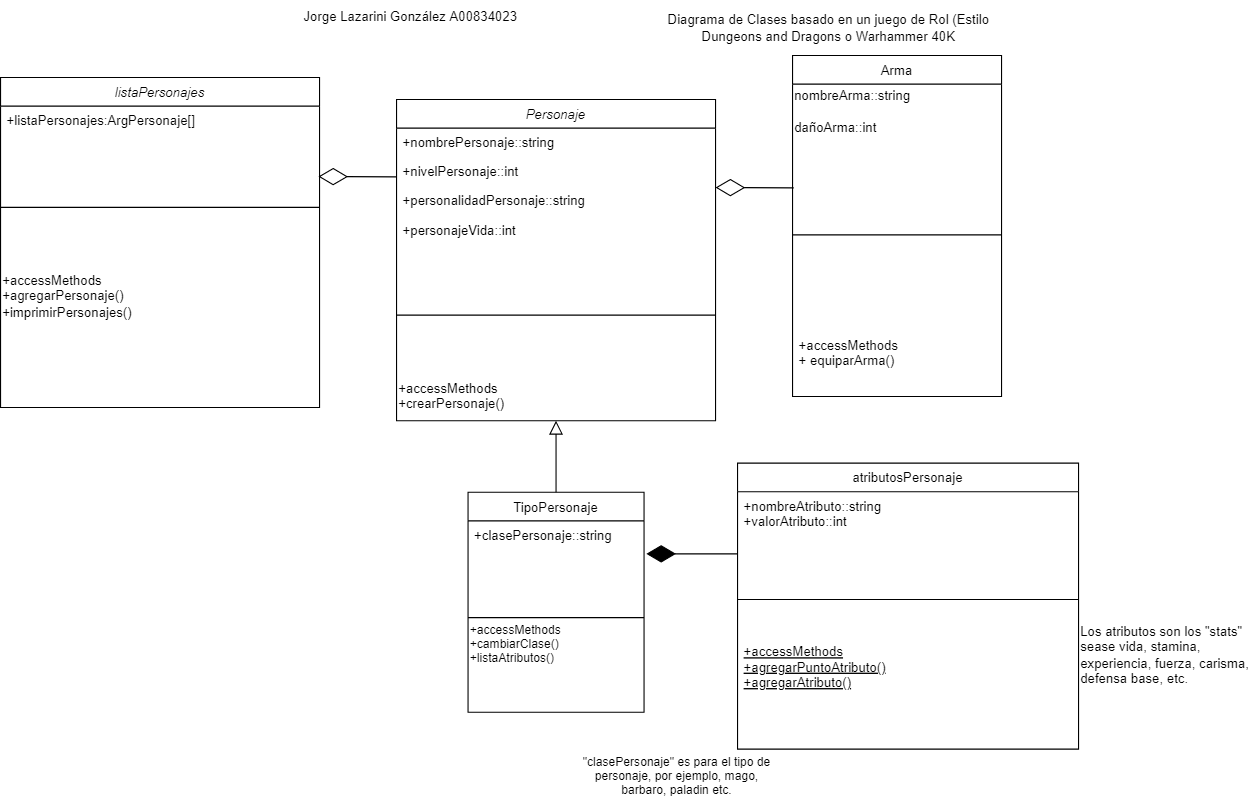

The diagram above was exported from draw.io. Its source (the exported page's mxGraphModel, read from the mxfile embedded in the PNG):
<mxGraphModel dx="2415" dy="1288" grid="1" gridSize="10" guides="1" tooltips="1" connect="1" arrows="1" fold="1" page="1" pageScale="1" pageWidth="827" pageHeight="1169" math="0" shadow="0">
  <root>
    <mxCell id="WIyWlLk6GJQsqaUBKTNV-0" />
    <mxCell id="WIyWlLk6GJQsqaUBKTNV-1" parent="WIyWlLk6GJQsqaUBKTNV-0" />
    <mxCell id="zkfFHV4jXpPFQw0GAbJ--0" value="Personaje" style="swimlane;fontStyle=2;align=center;verticalAlign=top;childLayout=stackLayout;horizontal=1;startSize=26;horizontalStack=0;resizeParent=1;resizeLast=0;collapsible=1;marginBottom=0;rounded=0;shadow=0;strokeWidth=1;" parent="WIyWlLk6GJQsqaUBKTNV-1" vertex="1">
      <mxGeometry x="650" y="250" width="290" height="292" as="geometry">
        <mxRectangle x="230" y="140" width="160" height="26" as="alternateBounds" />
      </mxGeometry>
    </mxCell>
    <mxCell id="zkfFHV4jXpPFQw0GAbJ--1" value="+nombrePersonaje::string" style="text;align=left;verticalAlign=top;spacingLeft=4;spacingRight=4;overflow=hidden;rotatable=0;points=[[0,0.5],[1,0.5]];portConstraint=eastwest;" parent="zkfFHV4jXpPFQw0GAbJ--0" vertex="1">
      <mxGeometry y="26" width="290" height="26" as="geometry" />
    </mxCell>
    <mxCell id="zkfFHV4jXpPFQw0GAbJ--2" value="+nivelPersonaje::int" style="text;align=left;verticalAlign=top;spacingLeft=4;spacingRight=4;overflow=hidden;rotatable=0;points=[[0,0.5],[1,0.5]];portConstraint=eastwest;rounded=0;shadow=0;html=0;" parent="zkfFHV4jXpPFQw0GAbJ--0" vertex="1">
      <mxGeometry y="52" width="290" height="26" as="geometry" />
    </mxCell>
    <mxCell id="YnWbSnqM1NXexRPoTGwb-1" value="+personalidadPersonaje::string&#10;&#10;+personajeVida::int&#10;&#10;&#10;&#10;&#10;" style="text;align=left;verticalAlign=top;spacingLeft=4;spacingRight=4;overflow=hidden;rotatable=0;points=[[0,0.5],[1,0.5]];portConstraint=eastwest;rounded=0;shadow=0;html=0;" parent="zkfFHV4jXpPFQw0GAbJ--0" vertex="1">
      <mxGeometry y="78" width="290" height="52" as="geometry" />
    </mxCell>
    <mxCell id="zkfFHV4jXpPFQw0GAbJ--4" value="" style="line;html=1;strokeWidth=1;align=left;verticalAlign=middle;spacingTop=-1;spacingLeft=3;spacingRight=3;rotatable=0;labelPosition=right;points=[];portConstraint=eastwest;" parent="zkfFHV4jXpPFQw0GAbJ--0" vertex="1">
      <mxGeometry y="130" width="290" height="132" as="geometry" />
    </mxCell>
    <mxCell id="YnWbSnqM1NXexRPoTGwb-39" value="&lt;span style=&quot;font-size: 12px;&quot;&gt;+accessMethods&lt;br&gt;+crearPersonaje()&lt;/span&gt;&lt;br style=&quot;padding: 0px; margin: 0px; font-size: 12px;&quot;&gt;&lt;span style=&quot;font-size: 12px;&quot;&gt;&lt;br&gt;&lt;/span&gt;" style="text;html=1;strokeColor=none;fillColor=none;align=left;verticalAlign=middle;whiteSpace=wrap;rounded=0;fontSize=11;" parent="zkfFHV4jXpPFQw0GAbJ--0" vertex="1">
      <mxGeometry y="262" width="290" height="30" as="geometry" />
    </mxCell>
    <mxCell id="zkfFHV4jXpPFQw0GAbJ--6" value="TipoPersonaje" style="swimlane;fontStyle=0;align=center;verticalAlign=top;childLayout=stackLayout;horizontal=1;startSize=26;horizontalStack=0;resizeParent=1;resizeLast=0;collapsible=1;marginBottom=0;rounded=0;shadow=0;strokeWidth=1;" parent="WIyWlLk6GJQsqaUBKTNV-1" vertex="1">
      <mxGeometry x="715" y="607" width="160" height="200" as="geometry">
        <mxRectangle x="130" y="380" width="160" height="26" as="alternateBounds" />
      </mxGeometry>
    </mxCell>
    <mxCell id="zkfFHV4jXpPFQw0GAbJ--7" value="+clasePersonaje::string&#10;" style="text;align=left;verticalAlign=top;spacingLeft=4;spacingRight=4;overflow=hidden;rotatable=0;points=[[0,0.5],[1,0.5]];portConstraint=eastwest;" parent="zkfFHV4jXpPFQw0GAbJ--6" vertex="1">
      <mxGeometry y="26" width="160" height="84" as="geometry" />
    </mxCell>
    <mxCell id="zkfFHV4jXpPFQw0GAbJ--9" value="" style="line;html=1;strokeWidth=1;align=left;verticalAlign=middle;spacingTop=-1;spacingLeft=3;spacingRight=3;rotatable=0;labelPosition=right;points=[];portConstraint=eastwest;" parent="zkfFHV4jXpPFQw0GAbJ--6" vertex="1">
      <mxGeometry y="110" width="160" height="8" as="geometry" />
    </mxCell>
    <mxCell id="YnWbSnqM1NXexRPoTGwb-41" value="+accessMethods&lt;br&gt;+cambiarClase()&lt;br&gt;+listaAtributos()" style="text;html=1;align=left;verticalAlign=middle;resizable=0;points=[];autosize=1;strokeColor=none;fillColor=none;fontSize=11;" parent="zkfFHV4jXpPFQw0GAbJ--6" vertex="1">
      <mxGeometry y="118" width="160" height="40" as="geometry" />
    </mxCell>
    <mxCell id="zkfFHV4jXpPFQw0GAbJ--12" value="" style="endArrow=block;endSize=10;endFill=0;shadow=0;strokeWidth=1;rounded=0;edgeStyle=elbowEdgeStyle;elbow=vertical;" parent="WIyWlLk6GJQsqaUBKTNV-1" source="zkfFHV4jXpPFQw0GAbJ--6" target="zkfFHV4jXpPFQw0GAbJ--0" edge="1">
      <mxGeometry width="160" relative="1" as="geometry">
        <mxPoint x="760" y="363" as="sourcePoint" />
        <mxPoint x="760" y="363" as="targetPoint" />
      </mxGeometry>
    </mxCell>
    <mxCell id="YnWbSnqM1NXexRPoTGwb-0" value="Diagrama de Clases basado en un juego de Rol (Estilo Dungeons and Dragons o Warhammer 40K" style="text;html=1;strokeColor=none;fillColor=none;align=center;verticalAlign=middle;whiteSpace=wrap;rounded=0;" parent="WIyWlLk6GJQsqaUBKTNV-1" vertex="1">
      <mxGeometry x="870" y="170" width="346" height="30" as="geometry" />
    </mxCell>
    <mxCell id="YnWbSnqM1NXexRPoTGwb-3" value="" style="endArrow=diamondThin;endFill=0;endSize=24;html=1;rounded=0;exitX=0.006;exitY=0.033;exitDx=0;exitDy=0;exitPerimeter=0;" parent="WIyWlLk6GJQsqaUBKTNV-1" edge="1">
      <mxGeometry width="160" relative="1" as="geometry">
        <mxPoint x="1011.0799999999999" y="330.30999999999995" as="sourcePoint" />
        <mxPoint x="940" y="330" as="targetPoint" />
      </mxGeometry>
    </mxCell>
    <mxCell id="YnWbSnqM1NXexRPoTGwb-11" value="" style="endArrow=diamondThin;endFill=1;endSize=24;html=1;rounded=0;entryX=1.013;entryY=0.154;entryDx=0;entryDy=0;entryPerimeter=0;" parent="WIyWlLk6GJQsqaUBKTNV-1" edge="1">
      <mxGeometry width="160" relative="1" as="geometry">
        <mxPoint x="960" y="663" as="sourcePoint" />
        <mxPoint x="877.0799999999999" y="663.0039999999999" as="targetPoint" />
      </mxGeometry>
    </mxCell>
    <mxCell id="YnWbSnqM1NXexRPoTGwb-12" value="atributosPersonaje" style="swimlane;fontStyle=0;align=center;verticalAlign=top;childLayout=stackLayout;horizontal=1;startSize=26;horizontalStack=0;resizeParent=1;resizeLast=0;collapsible=1;marginBottom=0;rounded=0;shadow=0;strokeWidth=1;" parent="WIyWlLk6GJQsqaUBKTNV-1" vertex="1">
      <mxGeometry x="960" y="580.5" width="310" height="260" as="geometry">
        <mxRectangle x="130" y="380" width="160" height="26" as="alternateBounds" />
      </mxGeometry>
    </mxCell>
    <mxCell id="YnWbSnqM1NXexRPoTGwb-14" value="+nombreAtributo::string&#10;+valorAtributo::int&#10;" style="text;align=left;verticalAlign=top;spacingLeft=4;spacingRight=4;overflow=hidden;rotatable=0;points=[[0,0.5],[1,0.5]];portConstraint=eastwest;rounded=0;shadow=0;html=0;" parent="YnWbSnqM1NXexRPoTGwb-12" vertex="1">
      <mxGeometry y="26" width="310" height="64" as="geometry" />
    </mxCell>
    <mxCell id="YnWbSnqM1NXexRPoTGwb-15" value="" style="line;html=1;strokeWidth=1;align=left;verticalAlign=middle;spacingTop=-1;spacingLeft=3;spacingRight=3;rotatable=0;labelPosition=right;points=[];portConstraint=eastwest;" parent="YnWbSnqM1NXexRPoTGwb-12" vertex="1">
      <mxGeometry y="90" width="310" height="68" as="geometry" />
    </mxCell>
    <mxCell id="YnWbSnqM1NXexRPoTGwb-16" value="+accessMethods&#10;+agregarPuntoAtributo()&#10;+agregarAtributo()" style="text;align=left;verticalAlign=top;spacingLeft=4;spacingRight=4;overflow=hidden;rotatable=0;points=[[0,0.5],[1,0.5]];portConstraint=eastwest;fontStyle=4" parent="YnWbSnqM1NXexRPoTGwb-12" vertex="1">
      <mxGeometry y="158" width="310" height="102" as="geometry" />
    </mxCell>
    <mxCell id="YnWbSnqM1NXexRPoTGwb-20" value="Arma" style="swimlane;fontStyle=0;align=center;verticalAlign=top;childLayout=stackLayout;horizontal=1;startSize=26;horizontalStack=0;resizeParent=1;resizeParentMax=0;resizeLast=0;collapsible=1;marginBottom=0;" parent="WIyWlLk6GJQsqaUBKTNV-1" vertex="1">
      <mxGeometry x="1010" y="210" width="190" height="310" as="geometry" />
    </mxCell>
    <mxCell id="c_kYQ8IZpwhRT2IFjkSb-6" value="&lt;div style=&quot;&quot;&gt;&lt;span style=&quot;background-color: initial;&quot;&gt;nombreArma::string&lt;/span&gt;&lt;/div&gt;&lt;div style=&quot;&quot;&gt;&lt;span style=&quot;background-color: initial;&quot;&gt;&lt;br&gt;&lt;/span&gt;&lt;/div&gt;&lt;div style=&quot;&quot;&gt;&lt;span style=&quot;background-color: initial;&quot;&gt;dañoArma::int&lt;/span&gt;&lt;/div&gt;" style="text;html=1;align=left;verticalAlign=middle;resizable=0;points=[];autosize=1;strokeColor=none;fillColor=none;" parent="YnWbSnqM1NXexRPoTGwb-20" vertex="1">
      <mxGeometry y="26" width="190" height="50" as="geometry" />
    </mxCell>
    <mxCell id="YnWbSnqM1NXexRPoTGwb-22" value="" style="line;strokeWidth=1;fillColor=none;align=left;verticalAlign=middle;spacingTop=-1;spacingLeft=3;spacingRight=3;rotatable=0;labelPosition=right;points=[];portConstraint=eastwest;" parent="YnWbSnqM1NXexRPoTGwb-20" vertex="1">
      <mxGeometry y="76" width="190" height="174" as="geometry" />
    </mxCell>
    <mxCell id="YnWbSnqM1NXexRPoTGwb-23" value="+accessMethods&#10;+ equiparArma()" style="text;strokeColor=none;fillColor=none;align=left;verticalAlign=top;spacingLeft=4;spacingRight=4;overflow=hidden;rotatable=0;points=[[0,0.5],[1,0.5]];portConstraint=eastwest;" parent="YnWbSnqM1NXexRPoTGwb-20" vertex="1">
      <mxGeometry y="250" width="190" height="60" as="geometry" />
    </mxCell>
    <mxCell id="YnWbSnqM1NXexRPoTGwb-40" value="&quot;clasePersonaje&quot; es para el tipo de personaje, por ejemplo, mago, barbaro, paladin etc." style="text;html=1;strokeColor=none;fillColor=none;align=center;verticalAlign=middle;whiteSpace=wrap;rounded=0;fontSize=11;" parent="WIyWlLk6GJQsqaUBKTNV-1" vertex="1">
      <mxGeometry x="810" y="850" width="190" height="30" as="geometry" />
    </mxCell>
    <mxCell id="YnWbSnqM1NXexRPoTGwb-43" value="&lt;span style=&quot;font-size: 12px;&quot;&gt;Los atributos son los &quot;stats&quot; sease vida, stamina, experiencia, fuerza, carisma, defensa base, etc.&lt;/span&gt;" style="text;whiteSpace=wrap;html=1;fontSize=11;" parent="WIyWlLk6GJQsqaUBKTNV-1" vertex="1">
      <mxGeometry x="1270" y="720" width="160" height="50" as="geometry" />
    </mxCell>
    <mxCell id="c_kYQ8IZpwhRT2IFjkSb-8" value="" style="endArrow=diamondThin;endFill=0;endSize=24;html=1;rounded=0;exitX=0.006;exitY=0.033;exitDx=0;exitDy=0;exitPerimeter=0;" parent="WIyWlLk6GJQsqaUBKTNV-1" edge="1">
      <mxGeometry width="160" relative="1" as="geometry">
        <mxPoint x="650" y="320.30999999999995" as="sourcePoint" />
        <mxPoint x="578.9200000000001" y="319.9999999999998" as="targetPoint" />
      </mxGeometry>
    </mxCell>
    <mxCell id="c_kYQ8IZpwhRT2IFjkSb-9" value="listaPersonajes" style="swimlane;fontStyle=2;align=center;verticalAlign=top;childLayout=stackLayout;horizontal=1;startSize=26;horizontalStack=0;resizeParent=1;resizeLast=0;collapsible=1;marginBottom=0;rounded=0;shadow=0;strokeWidth=1;" parent="WIyWlLk6GJQsqaUBKTNV-1" vertex="1">
      <mxGeometry x="290" y="230" width="290" height="300" as="geometry">
        <mxRectangle x="230" y="140" width="160" height="26" as="alternateBounds" />
      </mxGeometry>
    </mxCell>
    <mxCell id="c_kYQ8IZpwhRT2IFjkSb-10" value="+listaPersonajes:ArgPersonaje[]" style="text;align=left;verticalAlign=top;spacingLeft=4;spacingRight=4;overflow=hidden;rotatable=0;points=[[0,0.5],[1,0.5]];portConstraint=eastwest;" parent="c_kYQ8IZpwhRT2IFjkSb-9" vertex="1">
      <mxGeometry y="26" width="290" height="26" as="geometry" />
    </mxCell>
    <mxCell id="c_kYQ8IZpwhRT2IFjkSb-13" value="" style="line;html=1;strokeWidth=1;align=left;verticalAlign=middle;spacingTop=-1;spacingLeft=3;spacingRight=3;rotatable=0;labelPosition=right;points=[];portConstraint=eastwest;" parent="c_kYQ8IZpwhRT2IFjkSb-9" vertex="1">
      <mxGeometry y="52" width="290" height="132" as="geometry" />
    </mxCell>
    <mxCell id="c_kYQ8IZpwhRT2IFjkSb-14" value="&lt;span style=&quot;font-size: 12px;&quot;&gt;+accessMethods&lt;br&gt;&lt;/span&gt;&lt;span style=&quot;font-size: 12px;&quot;&gt;+agregarPersonaje()&lt;br&gt;+imprimirPersonajes()&lt;br&gt;&lt;/span&gt;" style="text;html=1;strokeColor=none;fillColor=none;align=left;verticalAlign=middle;whiteSpace=wrap;rounded=0;fontSize=11;" parent="c_kYQ8IZpwhRT2IFjkSb-9" vertex="1">
      <mxGeometry y="184" width="290" height="30" as="geometry" />
    </mxCell>
    <mxCell id="Y4lx1xP69L2FTdFUSrKX-28" value="Jorge Lazarini González A00834023" style="text;html=1;strokeColor=none;fillColor=none;align=center;verticalAlign=middle;whiteSpace=wrap;rounded=0;" vertex="1" parent="WIyWlLk6GJQsqaUBKTNV-1">
      <mxGeometry x="490" y="160" width="346" height="30" as="geometry" />
    </mxCell>
  </root>
</mxGraphModel>